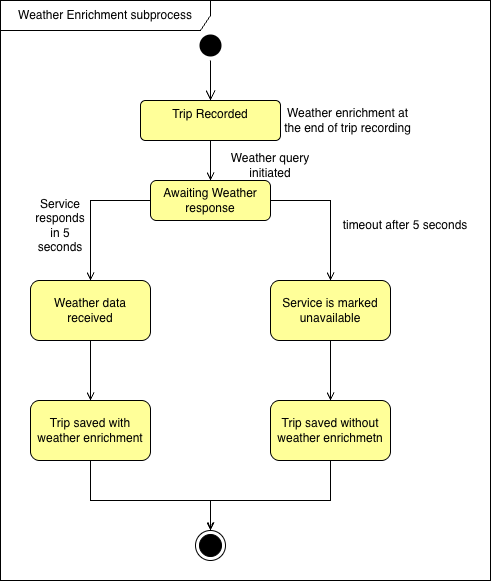

The diagram above was exported from draw.io. Its source (the exported page's mxGraphModel, read from the mxfile embedded in the PNG):
<mxGraphModel dx="466" dy="784" grid="1" gridSize="10" guides="1" tooltips="1" connect="1" arrows="1" fold="1" page="1" pageScale="1" pageWidth="850" pageHeight="1100" background="#ffffff" math="0" shadow="0">
  <root>
    <mxCell id="0" />
    <mxCell id="1" parent="0" />
    <mxCell id="WNy5nUqhE4ZVPK_6JSAe-1" value="" style="ellipse;html=1;shape=startState;fillStyle=solid;strokeColor=none;fillColor=#000000;" parent="1" vertex="1">
      <mxGeometry x="305" y="150" width="30" height="30" as="geometry" />
    </mxCell>
    <mxCell id="WNy5nUqhE4ZVPK_6JSAe-2" value="" style="edgeStyle=orthogonalEdgeStyle;html=1;verticalAlign=bottom;endArrow=open;endSize=8;rounded=0;exitX=0.5;exitY=1;exitDx=0;exitDy=0;strokeColor=#000000;" parent="1" source="WNy5nUqhE4ZVPK_6JSAe-1" target="WNy5nUqhE4ZVPK_6JSAe-4" edge="1">
      <mxGeometry relative="1" as="geometry">
        <mxPoint x="320" y="230" as="targetPoint" />
        <mxPoint x="345" y="180" as="sourcePoint" />
        <Array as="points" />
      </mxGeometry>
    </mxCell>
    <mxCell id="WNy5nUqhE4ZVPK_6JSAe-3" style="edgeStyle=orthogonalEdgeStyle;rounded=0;orthogonalLoop=1;jettySize=auto;html=1;entryX=0.5;entryY=0;entryDx=0;entryDy=0;strokeColor=#000000;endArrow=open;endFill=0;" parent="1" source="WNy5nUqhE4ZVPK_6JSAe-4" target="WNy5nUqhE4ZVPK_6JSAe-14" edge="1">
      <mxGeometry relative="1" as="geometry" />
    </mxCell>
    <mxCell id="WNy5nUqhE4ZVPK_6JSAe-4" value="Trip Recorded" style="html=1;align=center;verticalAlign=top;rounded=1;absoluteArcSize=1;arcSize=10;dashed=0;whiteSpace=wrap;fillColor=#FFFF99;fontColor=#000000;strokeColor=#000000;" parent="1" vertex="1">
      <mxGeometry x="250" y="220" width="140" height="40" as="geometry" />
    </mxCell>
    <mxCell id="WNy5nUqhE4ZVPK_6JSAe-5" value="Weather enrichment at the end of trip recording" style="text;html=1;whiteSpace=wrap;align=center;verticalAlign=middle;rounded=0;fontColor=#000000;" parent="1" vertex="1">
      <mxGeometry x="390" y="225" width="135" height="30" as="geometry" />
    </mxCell>
    <mxCell id="WNy5nUqhE4ZVPK_6JSAe-6" style="edgeStyle=orthogonalEdgeStyle;rounded=0;orthogonalLoop=1;jettySize=auto;html=1;entryX=0.5;entryY=0;entryDx=0;entryDy=0;strokeColor=#000000;endArrow=open;endFill=0;" parent="1" source="WNy5nUqhE4ZVPK_6JSAe-8" target="WNy5nUqhE4ZVPK_6JSAe-10" edge="1">
      <mxGeometry relative="1" as="geometry" />
    </mxCell>
    <mxCell id="WNy5nUqhE4ZVPK_6JSAe-7" style="edgeStyle=orthogonalEdgeStyle;rounded=0;orthogonalLoop=1;jettySize=auto;html=1;entryX=0.5;entryY=0;entryDx=0;entryDy=0;strokeColor=#000000;exitX=1;exitY=0.5;exitDx=0;exitDy=0;endArrow=open;endFill=0;" parent="1" source="WNy5nUqhE4ZVPK_6JSAe-14" target="WNy5nUqhE4ZVPK_6JSAe-19" edge="1">
      <mxGeometry relative="1" as="geometry">
        <Array as="points">
          <mxPoint x="440" y="320" />
        </Array>
      </mxGeometry>
    </mxCell>
    <mxCell id="WNy5nUqhE4ZVPK_6JSAe-8" value="&lt;font style=&quot;color: rgb(0, 0, 0);&quot;&gt;Weather data received&lt;/font&gt;" style="rounded=1;whiteSpace=wrap;html=1;fillColor=#FFFF99;fontColor=#000000;strokeColor=#000000;" parent="1" vertex="1">
      <mxGeometry x="140" y="400" width="120" height="60" as="geometry" />
    </mxCell>
    <mxCell id="WNy5nUqhE4ZVPK_6JSAe-9" style="edgeStyle=orthogonalEdgeStyle;rounded=0;orthogonalLoop=1;jettySize=auto;html=1;strokeColor=#000000;endArrow=openThin;endFill=0;entryX=0.5;entryY=0;entryDx=0;entryDy=0;" parent="1" source="WNy5nUqhE4ZVPK_6JSAe-10" target="WNy5nUqhE4ZVPK_6JSAe-11" edge="1">
      <mxGeometry relative="1" as="geometry">
        <mxPoint x="210" y="610" as="targetPoint" />
        <Array as="points">
          <mxPoint x="200" y="620" />
          <mxPoint x="320" y="620" />
        </Array>
      </mxGeometry>
    </mxCell>
    <mxCell id="WNy5nUqhE4ZVPK_6JSAe-10" value="&lt;font style=&quot;color: rgb(0, 0, 0);&quot;&gt;Trip saved with weather enrichment&lt;/font&gt;" style="rounded=1;whiteSpace=wrap;html=1;fillColor=#FFFF99;fontColor=#000000;strokeColor=#000000;" parent="1" vertex="1">
      <mxGeometry x="140" y="520" width="120" height="60" as="geometry" />
    </mxCell>
    <mxCell id="WNy5nUqhE4ZVPK_6JSAe-11" value="" style="ellipse;html=1;shape=endState;strokeColor=#000000;fillStyle=solid;fillColor=#000000;" parent="1" vertex="1">
      <mxGeometry x="305" y="650" width="30" height="30" as="geometry" />
    </mxCell>
    <mxCell id="WNy5nUqhE4ZVPK_6JSAe-13" style="edgeStyle=orthogonalEdgeStyle;rounded=0;orthogonalLoop=1;jettySize=auto;html=1;entryX=0.5;entryY=0;entryDx=0;entryDy=0;strokeColor=#000000;endArrow=open;endFill=0;" parent="1" source="WNy5nUqhE4ZVPK_6JSAe-14" target="WNy5nUqhE4ZVPK_6JSAe-8" edge="1">
      <mxGeometry relative="1" as="geometry">
        <Array as="points">
          <mxPoint x="200" y="320" />
        </Array>
      </mxGeometry>
    </mxCell>
    <mxCell id="WNy5nUqhE4ZVPK_6JSAe-14" value="Awaiting Weather response" style="rounded=1;whiteSpace=wrap;html=1;direction=east;fillColor=#FFFF99;fontColor=#000000;strokeColor=#000000;" parent="1" vertex="1">
      <mxGeometry x="260" y="300" width="120" height="40" as="geometry" />
    </mxCell>
    <mxCell id="WNy5nUqhE4ZVPK_6JSAe-15" value="&lt;span&gt;&lt;font style=&quot;color: rgb(0, 0, 0);&quot;&gt;timeout after 5 seconds&lt;/font&gt;&lt;/span&gt;" style="text;html=1;whiteSpace=wrap;strokeColor=none;fillColor=none;align=center;verticalAlign=middle;rounded=0;fontColor=#000000;" parent="1" vertex="1">
      <mxGeometry x="450" y="330" width="130" height="30" as="geometry" />
    </mxCell>
    <mxCell id="WNy5nUqhE4ZVPK_6JSAe-19" value="&lt;font style=&quot;color: rgb(0, 0, 0);&quot;&gt;Service is marked unavailable&lt;/font&gt;" style="rounded=1;whiteSpace=wrap;html=1;fillColor=#FFFF99;fontColor=#000000;strokeColor=#000000;" parent="1" vertex="1">
      <mxGeometry x="380" y="400" width="120" height="60" as="geometry" />
    </mxCell>
    <mxCell id="WNy5nUqhE4ZVPK_6JSAe-20" value="&lt;font style=&quot;color: rgb(0, 0, 0);&quot;&gt;Weather query initiated&lt;/font&gt;" style="text;html=1;whiteSpace=wrap;strokeColor=none;fillColor=none;align=center;verticalAlign=middle;rounded=0;" parent="1" vertex="1">
      <mxGeometry x="330" y="270" width="100" height="30" as="geometry" />
    </mxCell>
    <mxCell id="WNy5nUqhE4ZVPK_6JSAe-21" value="&lt;font style=&quot;color: rgb(0, 0, 0);&quot;&gt;Service responds in 5 seconds&lt;/font&gt;" style="text;html=1;whiteSpace=wrap;strokeColor=none;fillColor=none;align=center;verticalAlign=middle;rounded=0;" parent="1" vertex="1">
      <mxGeometry x="140" y="330" width="60" height="30" as="geometry" />
    </mxCell>
    <mxCell id="WNy5nUqhE4ZVPK_6JSAe-22" value="&lt;font style=&quot;color: rgb(0, 0, 0);&quot;&gt;Trip saved without weather enrichmetn&lt;/font&gt;" style="rounded=1;whiteSpace=wrap;html=1;fillColor=#FFFF99;fontColor=#000000;strokeColor=#000000;" parent="1" vertex="1">
      <mxGeometry x="380" y="520" width="120" height="60" as="geometry" />
    </mxCell>
    <mxCell id="WNy5nUqhE4ZVPK_6JSAe-23" style="edgeStyle=orthogonalEdgeStyle;rounded=0;orthogonalLoop=1;jettySize=auto;html=1;entryX=0.5;entryY=0;entryDx=0;entryDy=0;strokeColor=#000000;endArrow=open;endFill=0;exitX=0.5;exitY=1;exitDx=0;exitDy=0;" parent="1" source="WNy5nUqhE4ZVPK_6JSAe-19" target="WNy5nUqhE4ZVPK_6JSAe-22" edge="1">
      <mxGeometry relative="1" as="geometry">
        <mxPoint x="450" y="490" as="sourcePoint" />
        <mxPoint x="450" y="590" as="targetPoint" />
      </mxGeometry>
    </mxCell>
    <mxCell id="WNy5nUqhE4ZVPK_6JSAe-24" style="edgeStyle=orthogonalEdgeStyle;rounded=0;orthogonalLoop=1;jettySize=auto;html=1;entryX=0.5;entryY=0;entryDx=0;entryDy=0;strokeColor=#000000;endArrow=open;endFill=0;exitX=0.5;exitY=1;exitDx=0;exitDy=0;" parent="1" source="WNy5nUqhE4ZVPK_6JSAe-22" target="WNy5nUqhE4ZVPK_6JSAe-11" edge="1">
      <mxGeometry relative="1" as="geometry">
        <mxPoint x="470" y="700" as="sourcePoint" />
        <mxPoint x="470" y="800" as="targetPoint" />
        <Array as="points">
          <mxPoint x="440" y="620" />
          <mxPoint x="320" y="620" />
        </Array>
      </mxGeometry>
    </mxCell>
    <mxCell id="qd_3W9uxBzHdNM4QsHs4-1" value="&lt;font style=&quot;color: rgb(0, 0, 0);&quot;&gt;Weather Enrichment subprocess&lt;/font&gt;" style="shape=umlFrame;whiteSpace=wrap;html=1;pointerEvents=0;strokeColor=#000000;fillColor=none;width=210;height=30;" parent="1" vertex="1">
      <mxGeometry x="110" y="120" width="490" height="580" as="geometry" />
    </mxCell>
  </root>
</mxGraphModel>